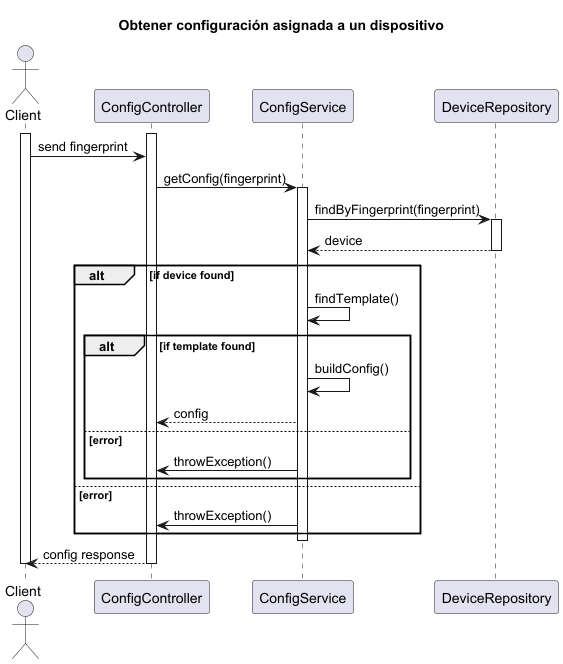

The diagram above was rendered by PlantUML. Its source (embedded in the PNG):
@startuml
title Obtener configuración asignada a un dispositivo


actor Client
participant "ConfigController" as CC
participant "ConfigService" as CS
participant "DeviceRepository" as DR

activate Client
activate CC
Client -> CC : send fingerprint
CC -> CS : getConfig(fingerprint)
activate CS
CS -> DR : findByFingerprint(fingerprint)
activate DR
DR --> CS : device
deactivate DR
alt if device found
    CS -> CS : findTemplate()
    alt if template found
        CS -> CS : buildConfig()
        CS --> CC: config
    else error
        CS -> CC : throwException()
        end
else error
    CS -> CC : throwException()
end
    deactivate CS
CC --> Client : config response
deactivate CC
deactivate Client
@enduml